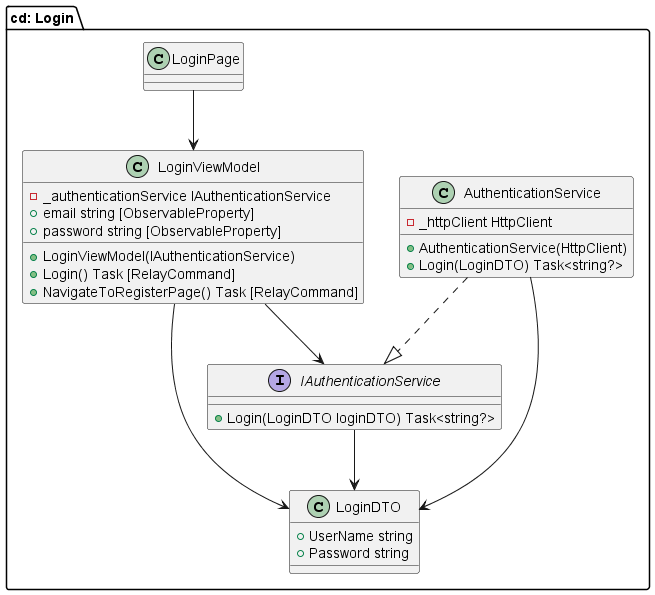

The diagram above was rendered by PlantUML. Its source (embedded in the PNG):
@startuml
package "cd: Login" {


' Interfaces
interface IAuthenticationService {
    + Login(LoginDTO loginDTO) Task<string?>
}

' DTO
class LoginDTO {
    + UserName string
    + Password string
}

' Services
class AuthenticationService {
    - _httpClient HttpClient
    + AuthenticationService(HttpClient)
    + Login(LoginDTO) Task<string?>
}

' ViewModels
class LoginViewModel {
    - _authenticationService IAuthenticationService
    + LoginViewModel(IAuthenticationService)
    + email string [ObservableProperty]
    + password string [ObservableProperty]
    + Login() Task [RelayCommand]
    + NavigateToRegisterPage() Task [RelayCommand]
}

' Views
class LoginPage {
}

' Relationships
LoginViewModel --> IAuthenticationService
AuthenticationService ..|> IAuthenticationService
LoginViewModel --> LoginDTO
LoginPage --> LoginViewModel
AuthenticationService --> LoginDTO
IAuthenticationService --> LoginDTO


@enduml